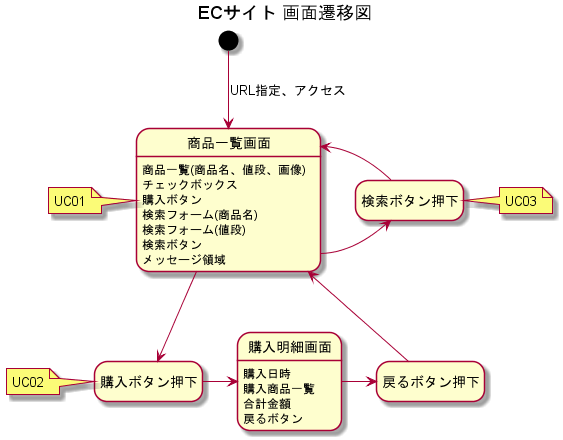

The diagram above was rendered by PlantUML. Its source (embedded in the PNG):
@startuml
title ECサイト 画面遷移図
hide empty description

[*] --> 商品一覧画面 : URL指定、アクセス 
商品一覧画面 : 商品一覧(商品名、値段、画像)
商品一覧画面 : チェックボックス
商品一覧画面 : 購入ボタン
商品一覧画面 : 検索フォーム(商品名)
商品一覧画面 : 検索フォーム(値段)
商品一覧画面 : 検索ボタン
商品一覧画面 : メッセージ領域

note left of 商品一覧画面
UC01
end note


商品一覧画面 --> 購入ボタン押下
note left of 購入ボタン押下
UC02
end note



購入ボタン押下 -right-> 購入明細画面
購入明細画面 : 購入日時
購入明細画面 : 購入商品一覧
購入明細画面 : 合計金額
購入明細画面 : 戻るボタン

購入明細画面 -right-> 戻るボタン押下
戻るボタン押下 --> 商品一覧画面

商品一覧画面 -right-> 検索ボタン押下
検索ボタン押下 -left-> 商品一覧画面
note right of 検索ボタン押下
UC03
end note

@enduml